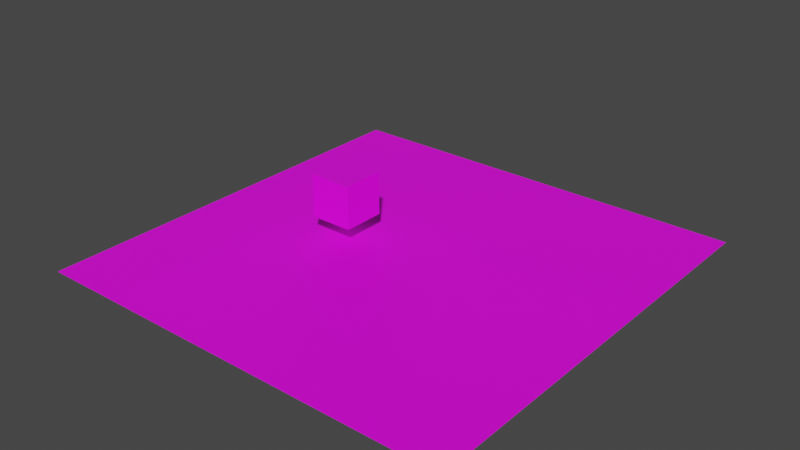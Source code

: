 # Source: untitled.blend  (saved by Blender 3.1.7; exported with 4.5.12 LTS)
import bpy
from mathutils import Matrix  # noqa: F401  (used for matrix-valued properties, if any)

bpy.ops.wm.read_factory_settings(use_empty=True)
scene = bpy.context.scene
scene.name = 'Scene'

# ---- collections
col_collection = bpy.data.collections.new('Collection'); scene.collection.children.link(col_collection)

# ---- images (referenced by path relative to the original .blend; pixels are not part of the script)
import os
ASSET_DIR = os.environ.get("B2B_ASSET_DIR", "")  # directory of the original .blend (textures are referenced by path, not embedded)
HERE = os.path.dirname(os.path.abspath(__file__))  # packed textures are extracted next to this script under _unpacked/

def load_image(name, relpath, width, height, colorspace="sRGB"):
    """Load a texture the original file referenced (path relative to the .blend, or extracted next to this script)."""
    p = next((c for c in (os.path.join(HERE, relpath), os.path.join(ASSET_DIR, relpath)) if relpath and os.path.exists(c)), "")
    if p:
        img = bpy.data.images.load(p, check_existing=True)
        img.name = name
    else:  # same state as the original file: an image datablock whose file is absent (Cycles renders it pink)
        img = bpy.data.images.new(name, width, height)
        img.source = "FILE"
        img.filepath = "//" + (relpath or name)
    img.colorspace_settings.name = colorspace
    return img
img_grass_png = load_image('grass.png', 'grass.png', 1024, 1024, 'sRGB')
img_concrete_png = load_image('concrete.png', 'concrete.png', 1024, 1024, 'sRGB')

# ---- materials (node trees are filled in below, after node groups)
mat_grass = bpy.data.materials.new('grass')
mat_grass.use_transparent_shadow = False
mat_concrete = bpy.data.materials.new('concrete')
mat_concrete.use_transparent_shadow = False

# ---- material node trees
mat_grass.use_nodes = True; mat_grass.node_tree.nodes.clear()
_N = mat_grass.node_tree.nodes; _L = mat_grass.node_tree.links
n0 = _N.new('ShaderNodeBsdfPrincipled'); n0.name = 'Principled BSDF'; n0.location = (10, 300)
n0.distribution = 'GGX'
n0.subsurface_method = 'RANDOM_WALK_SKIN'
n0.inputs[3].default_value = 1.45
n0.inputs[27].default_value = (0.0, 0.0, 0.0, 1.0)
n0.inputs[28].default_value = 1.0
n1 = _N.new('ShaderNodeOutputMaterial'); n1.name = 'Material Output'; n1.location = (300, 300)
n2 = _N.new('ShaderNodeTexImage'); n2.name = 'Image Texture'; n2.location = (-280, 280)
n2.image = img_grass_png
_L.new(n0.outputs[0], n1.inputs[0])
_L.new(n2.outputs[0], n0.inputs[0])
n1.is_active_output = True
mat_concrete.use_nodes = True; mat_concrete.node_tree.nodes.clear()
_N = mat_concrete.node_tree.nodes; _L = mat_concrete.node_tree.links
n0 = _N.new('ShaderNodeBsdfPrincipled'); n0.name = 'Principled BSDF'; n0.location = (10, 300)
n0.distribution = 'GGX'
n0.subsurface_method = 'RANDOM_WALK_SKIN'
n0.inputs[3].default_value = 1.45
n0.inputs[27].default_value = (0.0, 0.0, 0.0, 1.0)
n0.inputs[28].default_value = 1.0
n1 = _N.new('ShaderNodeOutputMaterial'); n1.name = 'Material Output'; n1.location = (300, 300)
n2 = _N.new('ShaderNodeTexImage'); n2.name = 'Image Texture'; n2.location = (-280, 280)
n2.image = img_concrete_png
_L.new(n0.outputs[0], n1.inputs[0])
_L.new(n2.outputs[0], n0.inputs[0])
n1.is_active_output = True

# ---- world
world_world = bpy.data.worlds.new('World'); scene.world = world_world
world_world.use_nodes = True; world_world.node_tree.nodes.clear()
_N = world_world.node_tree.nodes; _L = world_world.node_tree.links
n0 = _N.new('ShaderNodeOutputWorld'); n0.name = 'World Output'; n0.location = (300, 300)
n1 = _N.new('ShaderNodeBackground'); n1.name = 'Background'; n1.location = (10, 300)
n1.inputs[0].default_value = (0.05088, 0.05088, 0.05088, 1.0)
_L.new(n1.outputs[0], n0.inputs[0])
n0.is_active_output = True
world_world.color = (0.05088, 0.05088, 0.05088)
world_world.use_sun_shadow = False
world_world.sun_shadow_jitter_overblur = 0.0

# ---- meshes
me_plane = bpy.data.meshes.new('Plane')
me_plane.from_pydata([(-1.0, -1.0, 0.0), (1.0, -1.0, 0.0), (-1.0, 1.0, 0.0), (1.0, 1.0, 0.0)], [], [(0, 1, 3, 2)])
_uv = me_plane.uv_layers.new(name='UVMap')
_uv.uv.foreach_set('vector', [0.0, 0.0, 1.0, 0.0, 1.0, 1.0, 0.0, 1.0])
me_plane.materials.append(mat_grass)
me_plane.use_remesh_fix_poles = True
me_plane.use_remesh_preserve_attributes = False
me_plane.update()
me_cube_001 = bpy.data.meshes.new('Cube.001')
me_cube_001.from_pydata([(-1.0, -1.0, -1.0), (-1.0, -1.0, 1.0), (-1.0, 1.0, -1.0), (-1.0, 1.0, 1.0), (1.0, -1.0, -1.0), (1.0, -1.0, 1.0), (1.0, 1.0, -1.0), (1.0, 1.0, 1.0)], [], [(0, 1, 3, 2), (2, 3, 7, 6), (6, 7, 5, 4), (4, 5, 1, 0), (2, 6, 4, 0), (7, 3, 1, 5)])
_uv = me_cube_001.uv_layers.new(name='UVMap')
_uv.uv.foreach_set('vector', [0.375, 0.0, 0.625, 0.0, 0.625, 0.25, 0.375, 0.25, 0.375, 0.25, 0.625, 0.25, 0.625, 0.5, 0.375, 0.5, 0.375, 0.5, 0.625, 0.5, 0.625, 0.75, 0.375, 0.75, 0.375, 0.75, 0.625, 0.75, 0.625, 1.0, 0.375, 1.0, 0.125, 0.5, 0.375, 0.5, 0.375, 0.75, 0.125, 0.75, 0.625, 0.5, 0.875, 0.5, 0.875, 0.75, 0.625, 0.75])
me_cube_001.materials.append(mat_concrete)
me_cube_001.use_remesh_fix_poles = True
me_cube_001.use_remesh_preserve_attributes = False
me_cube_001.update()

# ---- objects
ob_plane = bpy.data.objects.new('Plane', me_plane)
ob_cube = bpy.data.objects.new('Cube', me_cube_001)

# ---- transforms, parenting, visibility, modifiers, constraints
ob_plane.location = (0.0, 0.0, 0.0)
ob_plane.scale = (10.0, 10.0, 10.0)
ob_cube.location = (-3.0, 0.0, 2.0)

# ---- collection membership
col_collection.objects.link(ob_plane)
col_collection.objects.link(ob_cube)

# ---- scene / render settings (as saved in the file)
scene.frame_start = 1; scene.frame_end = 250; scene.frame_set(1)
scene.render.engine = 'BLENDER_EEVEE_NEXT'
scene.cycles.sampling_pattern = 'TABULATED_SOBOL'
scene.cycles.use_light_tree = False
scene.view_settings.view_transform = 'Filmic'
bpy.context.view_layer.update()

# ---- added for rendering (the .blend has no active camera and no usable light): camera, sun
cam_auto = bpy.data.cameras.new('AutoCamera')
cam_auto.lens = 50.0
cam_auto.sensor_width = 36.0
cam_auto.clip_end = 1000.0
ob_auto_camera = bpy.data.objects.new('AutoCamera', cam_auto)
scene.collection.objects.link(ob_auto_camera)
ob_auto_camera.location = (26.3161, -31.5793, 22.5529)
ob_auto_camera.rotation_euler = (1.09748, -7.21219e-08, 0.694738)
scene.camera = ob_auto_camera
light_auto_sun = bpy.data.lights.new('AutoSun', 'SUN')
light_auto_sun.energy = 3.0
light_auto_sun.angle = 0.0523599
ob_auto_sun = bpy.data.objects.new('AutoSun', light_auto_sun)
scene.collection.objects.link(ob_auto_sun)
ob_auto_sun.rotation_euler = (0.872665, 0.174533, 0.523599)
bpy.context.view_layer.update()
